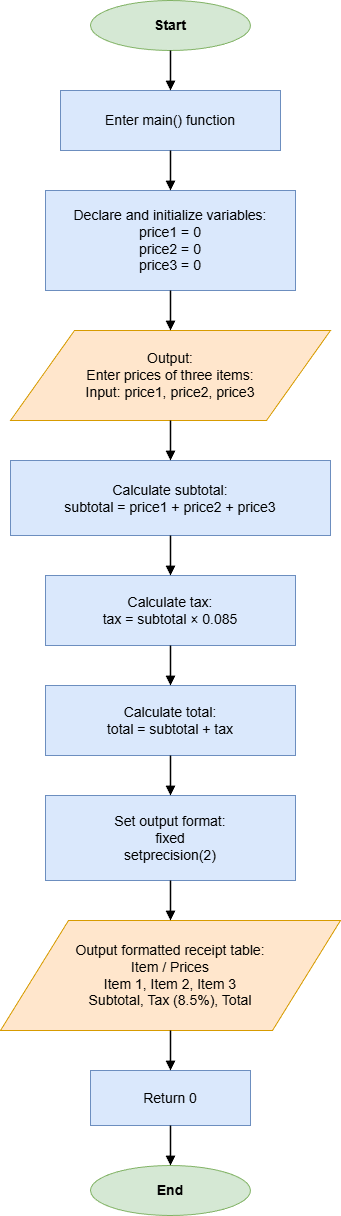

The diagram above was exported from draw.io. Its source (the exported page's mxGraphModel, read from the mxfile embedded in the PNG):
<mxGraphModel dx="984" dy="851" grid="1" gridSize="10" guides="1" tooltips="1" connect="1" arrows="1" fold="1" page="1" pageScale="1" pageWidth="850" pageHeight="1350" math="0" shadow="0">
  <root>
    <mxCell id="0" />
    <mxCell id="1" parent="0" />
    <mxCell id="start" value="Start" style="ellipse;whiteSpace=wrap;html=1;strokeColor=#82B366;fillColor=#D5E8D4;fontSize=14;fontStyle=1;" parent="1" vertex="1">
      <mxGeometry x="345" y="40" width="160" height="50" as="geometry" />
    </mxCell>
    <mxCell id="process1" value="Enter main() function" style="rounded=0;whiteSpace=wrap;html=1;strokeColor=#6C8EBF;fillColor=#DAE8FC;fontSize=14;" parent="1" vertex="1">
      <mxGeometry x="315" y="130" width="220" height="60" as="geometry" />
    </mxCell>
    <mxCell id="process2" value="Declare and initialize variables:&#10;price1 = 0&#10;price2 = 0&#10;price3 = 0" style="rounded=0;whiteSpace=wrap;html=1;strokeColor=#6C8EBF;fillColor=#DAE8FC;fontSize=14;" parent="1" vertex="1">
      <mxGeometry x="300" y="230" width="250" height="100" as="geometry" />
    </mxCell>
    <mxCell id="io1" value="Output:&#10;Enter prices of three items:&#10;Input: price1, price2, price3" style="shape=parallelogram;perimeter=parallelogramPerimeter;whiteSpace=wrap;html=1;strokeColor=#D79B00;fillColor=#FFE6CC;fontSize=14;" parent="1" vertex="1">
      <mxGeometry x="265" y="370" width="320" height="90" as="geometry" />
    </mxCell>
    <mxCell id="process3" value="Calculate subtotal:&#10;subtotal = price1 + price2 + price3" style="rounded=0;whiteSpace=wrap;html=1;strokeColor=#6C8EBF;fillColor=#DAE8FC;fontSize=14;" parent="1" vertex="1">
      <mxGeometry x="265" y="500" width="320" height="75" as="geometry" />
    </mxCell>
    <mxCell id="process4" value="Calculate tax:&#10;tax = subtotal × 0.085" style="rounded=0;whiteSpace=wrap;html=1;strokeColor=#6C8EBF;fillColor=#DAE8FC;fontSize=14;" parent="1" vertex="1">
      <mxGeometry x="300" y="615" width="250" height="70" as="geometry" />
    </mxCell>
    <mxCell id="process5" value="Calculate total:&#10;total = subtotal + tax" style="rounded=0;whiteSpace=wrap;html=1;strokeColor=#6C8EBF;fillColor=#DAE8FC;fontSize=14;" parent="1" vertex="1">
      <mxGeometry x="300" y="725" width="250" height="70" as="geometry" />
    </mxCell>
    <mxCell id="process6" value="Set output format:&#10;fixed&#10;setprecision(2)" style="rounded=0;whiteSpace=wrap;html=1;strokeColor=#6C8EBF;fillColor=#DAE8FC;fontSize=14;" parent="1" vertex="1">
      <mxGeometry x="300" y="835" width="250" height="85" as="geometry" />
    </mxCell>
    <mxCell id="io2" value="Output formatted receipt table:&#10;Item / Prices&#10;Item 1, Item 2, Item 3&#10;Subtotal, Tax (8.5%), Total" style="shape=parallelogram;perimeter=parallelogramPerimeter;whiteSpace=wrap;html=1;strokeColor=#D79B00;fillColor=#FFE6CC;fontSize=14;" parent="1" vertex="1">
      <mxGeometry x="255" y="960" width="340" height="110" as="geometry" />
    </mxCell>
    <mxCell id="process7" value="Return 0" style="rounded=0;whiteSpace=wrap;html=1;strokeColor=#6C8EBF;fillColor=#DAE8FC;fontSize=14;" parent="1" vertex="1">
      <mxGeometry x="345" y="1110" width="160" height="55" as="geometry" />
    </mxCell>
    <mxCell id="end" value="End" style="ellipse;whiteSpace=wrap;html=1;strokeColor=#82B366;fillColor=#D5E8D4;fontSize=14;fontStyle=1;" parent="1" vertex="1">
      <mxGeometry x="345" y="1205" width="160" height="50" as="geometry" />
    </mxCell>
    <mxCell id="edge1" style="edgeStyle=orthogonalEdgeStyle;rounded=0;orthogonalLoop=1;jettySize=auto;html=1;endArrow=block;endFill=1;strokeColor=#000000;strokeWidth=1.5;" parent="1" source="start" target="process1" edge="1">
      <mxGeometry relative="1" as="geometry" />
    </mxCell>
    <mxCell id="edge2" style="edgeStyle=orthogonalEdgeStyle;rounded=0;orthogonalLoop=1;jettySize=auto;html=1;endArrow=block;endFill=1;strokeColor=#000000;strokeWidth=1.5;" parent="1" source="process1" target="process2" edge="1">
      <mxGeometry relative="1" as="geometry" />
    </mxCell>
    <mxCell id="edge3" style="edgeStyle=orthogonalEdgeStyle;rounded=0;orthogonalLoop=1;jettySize=auto;html=1;endArrow=block;endFill=1;strokeColor=#000000;strokeWidth=1.5;" parent="1" source="process2" target="io1" edge="1">
      <mxGeometry relative="1" as="geometry" />
    </mxCell>
    <mxCell id="edge4" style="edgeStyle=orthogonalEdgeStyle;rounded=0;orthogonalLoop=1;jettySize=auto;html=1;endArrow=block;endFill=1;strokeColor=#000000;strokeWidth=1.5;" parent="1" source="io1" target="process3" edge="1">
      <mxGeometry relative="1" as="geometry" />
    </mxCell>
    <mxCell id="edge5" style="edgeStyle=orthogonalEdgeStyle;rounded=0;orthogonalLoop=1;jettySize=auto;html=1;endArrow=block;endFill=1;strokeColor=#000000;strokeWidth=1.5;" parent="1" source="process3" target="process4" edge="1">
      <mxGeometry relative="1" as="geometry" />
    </mxCell>
    <mxCell id="edge6" style="edgeStyle=orthogonalEdgeStyle;rounded=0;orthogonalLoop=1;jettySize=auto;html=1;endArrow=block;endFill=1;strokeColor=#000000;strokeWidth=1.5;" parent="1" source="process4" target="process5" edge="1">
      <mxGeometry relative="1" as="geometry" />
    </mxCell>
    <mxCell id="edge7" style="edgeStyle=orthogonalEdgeStyle;rounded=0;orthogonalLoop=1;jettySize=auto;html=1;endArrow=block;endFill=1;strokeColor=#000000;strokeWidth=1.5;" parent="1" source="process5" target="process6" edge="1">
      <mxGeometry relative="1" as="geometry" />
    </mxCell>
    <mxCell id="edge8" style="edgeStyle=orthogonalEdgeStyle;rounded=0;orthogonalLoop=1;jettySize=auto;html=1;endArrow=block;endFill=1;strokeColor=#000000;strokeWidth=1.5;" parent="1" source="process6" target="io2" edge="1">
      <mxGeometry relative="1" as="geometry" />
    </mxCell>
    <mxCell id="edge9" style="edgeStyle=orthogonalEdgeStyle;rounded=0;orthogonalLoop=1;jettySize=auto;html=1;endArrow=block;endFill=1;strokeColor=#000000;strokeWidth=1.5;" parent="1" source="io2" target="process7" edge="1">
      <mxGeometry relative="1" as="geometry" />
    </mxCell>
    <mxCell id="edge10" style="edgeStyle=orthogonalEdgeStyle;rounded=0;orthogonalLoop=1;jettySize=auto;html=1;endArrow=block;endFill=1;strokeColor=#000000;strokeWidth=1.5;" parent="1" source="process7" target="end" edge="1">
      <mxGeometry relative="1" as="geometry" />
    </mxCell>
  </root>
</mxGraphModel>